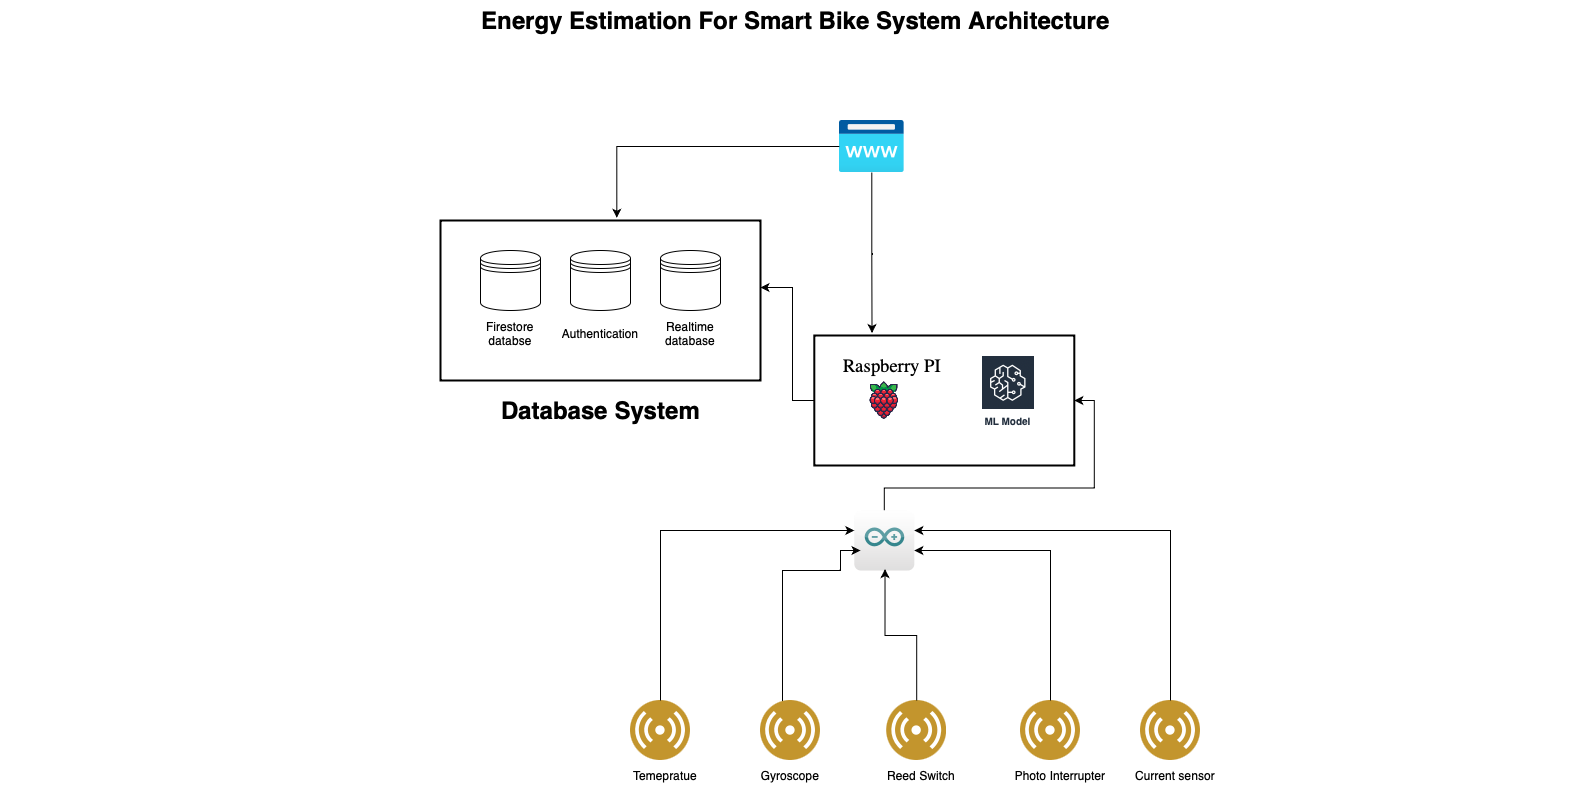

The diagram above was exported from draw.io. Its source (the exported page's mxGraphModel, read from the mxfile embedded in the PNG):
<mxGraphModel dx="1363" dy="924" grid="1" gridSize="10" guides="1" tooltips="1" connect="1" arrows="1" fold="1" page="1" pageScale="1.5" pageWidth="1169" pageHeight="826" background="none" math="0" shadow="0">
  <root>
    <mxCell id="0" style=";html=1;" />
    <mxCell id="1" style=";html=1;" parent="0" />
    <mxCell id="10b056a9c633e61c-30" value="Energy Estimation For Smart Bike System Architecture" style="text;strokeColor=none;fillColor=none;html=1;fontSize=24;fontStyle=1;verticalAlign=middle;align=center;" parent="1" vertex="1">
      <mxGeometry x="100" y="130" width="1590" height="40" as="geometry" />
    </mxCell>
    <mxCell id="hR_2t19sQAr1CGCWYbJn-7" value="" style="group" vertex="1" connectable="0" parent="1">
      <mxGeometry x="1230" y="830" width="90" height="85" as="geometry" />
    </mxCell>
    <mxCell id="hR_2t19sQAr1CGCWYbJn-1" value="" style="image;aspect=fixed;perimeter=ellipsePerimeter;html=1;align=center;shadow=0;dashed=0;spacingTop=3;image=img/lib/ibm/users/sensor.svg;strokeColor=default;" vertex="1" parent="hR_2t19sQAr1CGCWYbJn-7">
      <mxGeometry x="10" width="60" height="60" as="geometry" />
    </mxCell>
    <UserObject label="Current sensor" placeholders="1" name="Variable" id="hR_2t19sQAr1CGCWYbJn-6">
      <mxCell style="text;html=1;strokeColor=none;fillColor=none;align=center;verticalAlign=middle;whiteSpace=wrap;overflow=hidden;" vertex="1" parent="hR_2t19sQAr1CGCWYbJn-7">
        <mxGeometry y="65" width="90" height="20" as="geometry" />
      </mxCell>
    </UserObject>
    <mxCell id="hR_2t19sQAr1CGCWYbJn-8" value="" style="group" vertex="1" connectable="0" parent="1">
      <mxGeometry x="1110" y="830" width="100" height="85" as="geometry" />
    </mxCell>
    <mxCell id="hR_2t19sQAr1CGCWYbJn-9" value="" style="image;aspect=fixed;perimeter=ellipsePerimeter;html=1;align=center;shadow=0;dashed=0;spacingTop=3;image=img/lib/ibm/users/sensor.svg;strokeColor=default;" vertex="1" parent="hR_2t19sQAr1CGCWYbJn-8">
      <mxGeometry x="10" width="60" height="60" as="geometry" />
    </mxCell>
    <UserObject label="Photo Interrupter" placeholders="1" name="Variable" id="hR_2t19sQAr1CGCWYbJn-10">
      <mxCell style="text;html=1;strokeColor=none;fillColor=none;align=center;verticalAlign=middle;whiteSpace=wrap;overflow=hidden;" vertex="1" parent="hR_2t19sQAr1CGCWYbJn-8">
        <mxGeometry y="65" width="100" height="20" as="geometry" />
      </mxCell>
    </UserObject>
    <mxCell id="hR_2t19sQAr1CGCWYbJn-11" value="" style="group" vertex="1" connectable="0" parent="1">
      <mxGeometry x="976.2" y="830" width="90" height="85" as="geometry" />
    </mxCell>
    <mxCell id="hR_2t19sQAr1CGCWYbJn-12" value="" style="image;aspect=fixed;perimeter=ellipsePerimeter;html=1;align=center;shadow=0;dashed=0;spacingTop=3;image=img/lib/ibm/users/sensor.svg;strokeColor=default;" vertex="1" parent="hR_2t19sQAr1CGCWYbJn-11">
      <mxGeometry x="10" width="60" height="60" as="geometry" />
    </mxCell>
    <UserObject label="Reed Switch" placeholders="1" name="Variable" id="hR_2t19sQAr1CGCWYbJn-13">
      <mxCell style="text;html=1;strokeColor=none;fillColor=none;align=center;verticalAlign=middle;whiteSpace=wrap;overflow=hidden;" vertex="1" parent="hR_2t19sQAr1CGCWYbJn-11">
        <mxGeometry y="65" width="90" height="20" as="geometry" />
      </mxCell>
    </UserObject>
    <mxCell id="hR_2t19sQAr1CGCWYbJn-18" value="" style="group" vertex="1" connectable="0" parent="1">
      <mxGeometry x="720" y="830" width="90" height="85" as="geometry" />
    </mxCell>
    <mxCell id="hR_2t19sQAr1CGCWYbJn-19" value="" style="image;aspect=fixed;perimeter=ellipsePerimeter;html=1;align=center;shadow=0;dashed=0;spacingTop=3;image=img/lib/ibm/users/sensor.svg;strokeColor=default;" vertex="1" parent="hR_2t19sQAr1CGCWYbJn-18">
      <mxGeometry x="10" width="60" height="60" as="geometry" />
    </mxCell>
    <UserObject label="Temepratue" placeholders="1" name="Variable" id="hR_2t19sQAr1CGCWYbJn-20">
      <mxCell style="text;html=1;strokeColor=none;fillColor=none;align=center;verticalAlign=middle;whiteSpace=wrap;overflow=hidden;" vertex="1" parent="hR_2t19sQAr1CGCWYbJn-18">
        <mxGeometry y="65" width="90" height="20" as="geometry" />
      </mxCell>
    </UserObject>
    <mxCell id="hR_2t19sQAr1CGCWYbJn-36" style="edgeStyle=orthogonalEdgeStyle;rounded=0;orthogonalLoop=1;jettySize=auto;html=1;entryX=1;entryY=0.5;entryDx=0;entryDy=0;" edge="1" parent="1" source="hR_2t19sQAr1CGCWYbJn-21" target="hR_2t19sQAr1CGCWYbJn-33">
      <mxGeometry relative="1" as="geometry" />
    </mxCell>
    <mxCell id="hR_2t19sQAr1CGCWYbJn-21" value="" style="dashed=0;outlineConnect=0;html=1;align=center;labelPosition=center;verticalLabelPosition=bottom;verticalAlign=top;shape=mxgraph.webicons.arduino;gradientColor=#DFDEDE" vertex="1" parent="1">
      <mxGeometry x="953.8" y="640" width="60" height="60" as="geometry" />
    </mxCell>
    <mxCell id="hR_2t19sQAr1CGCWYbJn-26" style="edgeStyle=orthogonalEdgeStyle;rounded=0;orthogonalLoop=1;jettySize=auto;html=1;" edge="1" parent="1" source="hR_2t19sQAr1CGCWYbJn-15">
      <mxGeometry relative="1" as="geometry">
        <mxPoint x="960" y="680" as="targetPoint" />
        <mxPoint x="882" y="1010" as="sourcePoint" />
        <Array as="points">
          <mxPoint x="882" y="700" />
          <mxPoint x="940" y="700" />
          <mxPoint x="940" y="680" />
        </Array>
      </mxGeometry>
    </mxCell>
    <mxCell id="hR_2t19sQAr1CGCWYbJn-14" value="" style="group" vertex="1" connectable="0" parent="1">
      <mxGeometry x="840" y="790" width="90" height="85" as="geometry" />
    </mxCell>
    <mxCell id="hR_2t19sQAr1CGCWYbJn-15" value="" style="image;aspect=fixed;perimeter=ellipsePerimeter;html=1;align=center;shadow=0;dashed=0;spacingTop=3;image=img/lib/ibm/users/sensor.svg;strokeColor=default;" vertex="1" parent="hR_2t19sQAr1CGCWYbJn-14">
      <mxGeometry x="20" y="40" width="60" height="60" as="geometry" />
    </mxCell>
    <mxCell id="hR_2t19sQAr1CGCWYbJn-27" style="edgeStyle=orthogonalEdgeStyle;rounded=0;orthogonalLoop=1;jettySize=auto;html=1;" edge="1" parent="1" source="hR_2t19sQAr1CGCWYbJn-19" target="hR_2t19sQAr1CGCWYbJn-21">
      <mxGeometry relative="1" as="geometry">
        <mxPoint x="760" y="660" as="targetPoint" />
        <Array as="points">
          <mxPoint x="760" y="660" />
        </Array>
      </mxGeometry>
    </mxCell>
    <mxCell id="hR_2t19sQAr1CGCWYbJn-29" style="edgeStyle=orthogonalEdgeStyle;rounded=0;orthogonalLoop=1;jettySize=auto;html=1;entryX=0.512;entryY=0.977;entryDx=0;entryDy=0;entryPerimeter=0;" edge="1" parent="1" source="hR_2t19sQAr1CGCWYbJn-12" target="hR_2t19sQAr1CGCWYbJn-21">
      <mxGeometry relative="1" as="geometry" />
    </mxCell>
    <mxCell id="hR_2t19sQAr1CGCWYbJn-30" style="edgeStyle=orthogonalEdgeStyle;rounded=0;orthogonalLoop=1;jettySize=auto;html=1;" edge="1" parent="1" source="hR_2t19sQAr1CGCWYbJn-9" target="hR_2t19sQAr1CGCWYbJn-21">
      <mxGeometry relative="1" as="geometry">
        <mxPoint x="1150" y="680" as="targetPoint" />
        <Array as="points">
          <mxPoint x="1150" y="680" />
        </Array>
      </mxGeometry>
    </mxCell>
    <mxCell id="hR_2t19sQAr1CGCWYbJn-31" style="edgeStyle=orthogonalEdgeStyle;rounded=0;orthogonalLoop=1;jettySize=auto;html=1;" edge="1" parent="1" source="hR_2t19sQAr1CGCWYbJn-1" target="hR_2t19sQAr1CGCWYbJn-21">
      <mxGeometry relative="1" as="geometry">
        <mxPoint x="1270" y="650" as="targetPoint" />
        <Array as="points">
          <mxPoint x="1270" y="660" />
        </Array>
      </mxGeometry>
    </mxCell>
    <mxCell id="hR_2t19sQAr1CGCWYbJn-32" value="" style="shape=image;html=1;verticalAlign=top;verticalLabelPosition=bottom;labelBackgroundColor=#ffffff;imageAspect=0;aspect=fixed;image=https://cdn1.iconfinder.com/data/icons/fruit-136/64/Fruit_iconfree_Filled_Outline_raspberry-healthy-organic-food-fruit_icon-128.png" vertex="1" parent="1">
      <mxGeometry x="963.8" y="510" width="40" height="40" as="geometry" />
    </mxCell>
    <mxCell id="hR_2t19sQAr1CGCWYbJn-60" style="edgeStyle=orthogonalEdgeStyle;rounded=0;orthogonalLoop=1;jettySize=auto;html=1;" edge="1" parent="1" source="hR_2t19sQAr1CGCWYbJn-33" target="hR_2t19sQAr1CGCWYbJn-48">
      <mxGeometry relative="1" as="geometry">
        <mxPoint x="866" y="417" as="targetPoint" />
        <Array as="points">
          <mxPoint x="892" y="530" />
          <mxPoint x="892" y="417" />
        </Array>
      </mxGeometry>
    </mxCell>
    <mxCell id="hR_2t19sQAr1CGCWYbJn-33" value="" style="rounded=0;whiteSpace=wrap;html=1;labelBackgroundColor=none;fontColor=default;gradientColor=default;fillColor=none;strokeWidth=2;" vertex="1" parent="1">
      <mxGeometry x="913.8" y="465" width="260" height="130" as="geometry" />
    </mxCell>
    <mxCell id="hR_2t19sQAr1CGCWYbJn-34" value="&lt;div style=&quot;text-align: start;&quot; title=&quot;Page 27&quot; class=&quot;page&quot;&gt;&lt;div class=&quot;layoutArea&quot;&gt;&lt;div class=&quot;column&quot;&gt;&lt;p&gt;&lt;span style=&quot;font-size: 14pt; font-family: CMBX12;&quot;&gt;Raspberry PI&lt;/span&gt;&lt;/p&gt;&lt;/div&gt;&lt;/div&gt;&lt;/div&gt;" style="text;html=1;align=center;verticalAlign=middle;whiteSpace=wrap;rounded=0;" vertex="1" parent="1">
      <mxGeometry x="922" y="480" width="140" height="30" as="geometry" />
    </mxCell>
    <mxCell id="hR_2t19sQAr1CGCWYbJn-37" value="" style="image;aspect=fixed;html=1;points=[];align=center;fontSize=12;image=img/lib/azure2/app_services/App_Service_Domains.svg;" vertex="1" parent="1">
      <mxGeometry x="938.8" y="250" width="65" height="52" as="geometry" />
    </mxCell>
    <mxCell id="hR_2t19sQAr1CGCWYbJn-44" style="edgeStyle=orthogonalEdgeStyle;rounded=0;orthogonalLoop=1;jettySize=auto;html=1;entryX=0.222;entryY=-0.019;entryDx=0;entryDy=0;entryPerimeter=0;" edge="1" parent="1" source="hR_2t19sQAr1CGCWYbJn-37" target="hR_2t19sQAr1CGCWYbJn-33">
      <mxGeometry relative="1" as="geometry">
        <mxPoint x="970" y="430" as="targetPoint" />
      </mxGeometry>
    </mxCell>
    <mxCell id="hR_2t19sQAr1CGCWYbJn-48" value="" style="rounded=0;whiteSpace=wrap;html=1;gradientColor=default;fillColor=none;strokeWidth=2;" vertex="1" parent="1">
      <mxGeometry x="540" y="350" width="320" height="160" as="geometry" />
    </mxCell>
    <mxCell id="hR_2t19sQAr1CGCWYbJn-53" value="" style="group" vertex="1" connectable="0" parent="1">
      <mxGeometry x="570" y="380" width="80" height="100" as="geometry" />
    </mxCell>
    <mxCell id="hR_2t19sQAr1CGCWYbJn-51" value="" style="shape=datastore;whiteSpace=wrap;html=1;" vertex="1" parent="hR_2t19sQAr1CGCWYbJn-53">
      <mxGeometry x="10" width="60" height="60" as="geometry" />
    </mxCell>
    <UserObject label="Firestore databse" placeholders="1" name="Variable" id="hR_2t19sQAr1CGCWYbJn-52">
      <mxCell style="text;html=1;strokeColor=none;fillColor=none;align=center;verticalAlign=middle;whiteSpace=wrap;overflow=hidden;" vertex="1" parent="hR_2t19sQAr1CGCWYbJn-53">
        <mxGeometry y="65" width="80" height="35" as="geometry" />
      </mxCell>
    </UserObject>
    <mxCell id="hR_2t19sQAr1CGCWYbJn-54" value="" style="group" vertex="1" connectable="0" parent="1">
      <mxGeometry x="750" y="380" width="80" height="100" as="geometry" />
    </mxCell>
    <mxCell id="hR_2t19sQAr1CGCWYbJn-50" value="" style="shape=datastore;whiteSpace=wrap;html=1;" vertex="1" parent="hR_2t19sQAr1CGCWYbJn-54">
      <mxGeometry x="10" width="60" height="60" as="geometry" />
    </mxCell>
    <UserObject label="Realtime database" placeholders="1" name="Variable" id="hR_2t19sQAr1CGCWYbJn-40">
      <mxCell style="text;html=1;strokeColor=none;fillColor=none;align=center;verticalAlign=middle;whiteSpace=wrap;overflow=hidden;" vertex="1" parent="hR_2t19sQAr1CGCWYbJn-54">
        <mxGeometry y="65" width="80" height="35" as="geometry" />
      </mxCell>
    </UserObject>
    <mxCell id="hR_2t19sQAr1CGCWYbJn-56" value="Database System" style="text;strokeColor=none;fillColor=none;html=1;fontSize=24;fontStyle=1;verticalAlign=middle;align=center;" vertex="1" parent="1">
      <mxGeometry x="650" y="520" width="100" height="40" as="geometry" />
    </mxCell>
    <UserObject label="Authentication" placeholders="1" name="Variable" id="hR_2t19sQAr1CGCWYbJn-57">
      <mxCell style="text;html=1;strokeColor=none;fillColor=none;align=center;verticalAlign=middle;whiteSpace=wrap;overflow=hidden;" vertex="1" parent="1">
        <mxGeometry x="660" y="445" width="80" height="35" as="geometry" />
      </mxCell>
    </UserObject>
    <mxCell id="hR_2t19sQAr1CGCWYbJn-58" value="" style="shape=datastore;whiteSpace=wrap;html=1;" vertex="1" parent="1">
      <mxGeometry x="670" y="380" width="60" height="60" as="geometry" />
    </mxCell>
    <mxCell id="hR_2t19sQAr1CGCWYbJn-64" style="edgeStyle=orthogonalEdgeStyle;rounded=0;orthogonalLoop=1;jettySize=auto;html=1;entryX=0.551;entryY=-0.017;entryDx=0;entryDy=0;entryPerimeter=0;" edge="1" parent="1" source="hR_2t19sQAr1CGCWYbJn-37" target="hR_2t19sQAr1CGCWYbJn-48">
      <mxGeometry relative="1" as="geometry" />
    </mxCell>
    <mxCell id="hR_2t19sQAr1CGCWYbJn-65" value="ML Model" style="sketch=0;outlineConnect=0;fontColor=#232F3E;gradientColor=none;strokeColor=#ffffff;fillColor=#232F3E;dashed=0;verticalLabelPosition=middle;verticalAlign=bottom;align=center;html=1;whiteSpace=wrap;fontSize=10;fontStyle=1;spacing=3;shape=mxgraph.aws4.productIcon;prIcon=mxgraph.aws4.sagemaker;" vertex="1" parent="1">
      <mxGeometry x="1080" y="485" width="54.55" height="75" as="geometry" />
    </mxCell>
    <UserObject label="Gyroscope" placeholders="1" name="Variable" id="hR_2t19sQAr1CGCWYbJn-16">
      <mxCell style="text;html=1;strokeColor=none;fillColor=none;align=center;verticalAlign=middle;whiteSpace=wrap;overflow=hidden;" vertex="1" parent="1">
        <mxGeometry x="845" y="895" width="90" height="20" as="geometry" />
      </mxCell>
    </UserObject>
  </root>
</mxGraphModel>